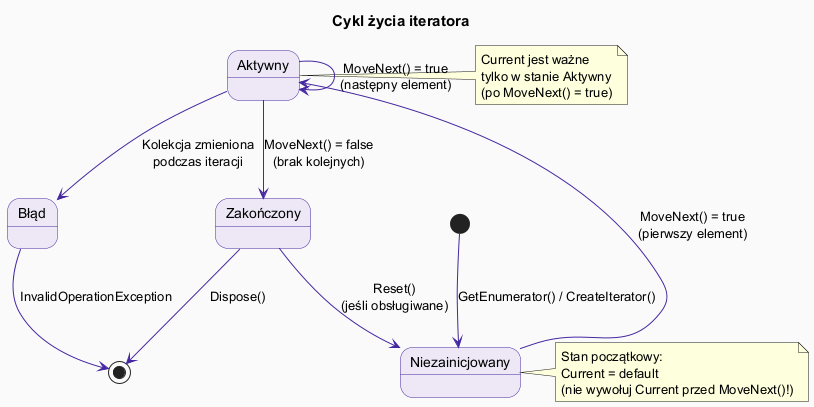

The diagram above was rendered by PlantUML. Its source (embedded in the PNG):
@startuml iterator_lifecycle
skinparam backgroundColor #FAFAFA
skinparam stateBorderColor #4527A0
skinparam stateBackgroundColor #EDE7F6
skinparam arrowColor #4527A0
skinparam titleFontSize 15

title Cykl życia iteratora

[*] --> Niezainicjowany : GetEnumerator() / CreateIterator()

Niezainicjowany --> Aktywny : MoveNext() = true\n(pierwszy element)

Aktywny --> Aktywny : MoveNext() = true\n(następny element)

Aktywny --> Zakończony : MoveNext() = false\n(brak kolejnych)

Zakończony --> Niezainicjowany : Reset()\n(jeśli obsługiwane)

Aktywny --> Błąd : Kolekcja zmieniona\npodczas iteracji

Zakończony --> [*] : Dispose()
Błąd --> [*] : InvalidOperationException

note right of Aktywny
  Current jest ważne
  tylko w stanie Aktywny
  (po MoveNext() = true)
end note

note right of Niezainicjowany
  Stan początkowy:
  Current = default
  (nie wywołuj Current przed MoveNext()!)
end note

@enduml